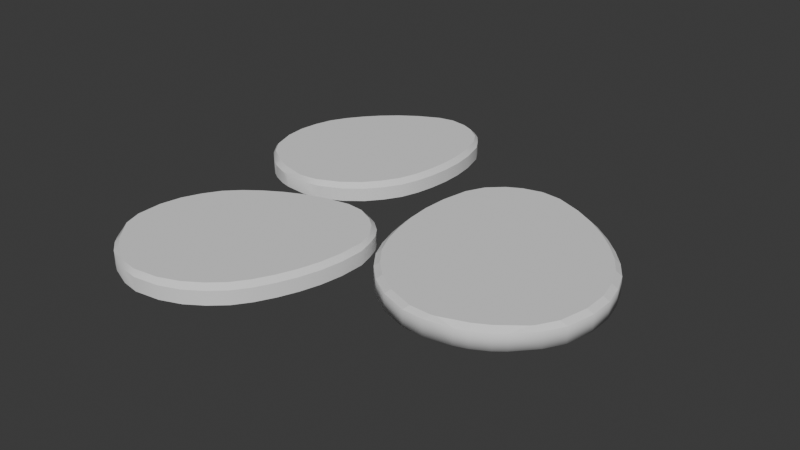 # Source: EggCobblestone.blend  (saved by Blender 4.3.34; exported with 4.5.12 LTS)
import bpy
from mathutils import Matrix  # noqa: F401  (used for matrix-valued properties, if any)

bpy.ops.wm.read_factory_settings(use_empty=True)
scene = bpy.context.scene
scene.name = 'Scene'

# ---- collections
col_collection = bpy.data.collections.new('Collection'); scene.collection.children.link(col_collection)

# ---- node groups
ng_smooth_by_angle = bpy.data.node_groups.new('Smooth by Angle', 'GeometryNodeTree')
_s = ng_smooth_by_angle.interface.new_socket(name='Mesh', in_out='OUTPUT', socket_type='NodeSocketGeometry')
_s = ng_smooth_by_angle.interface.new_socket(name='Mesh', in_out='INPUT', socket_type='NodeSocketGeometry')
_s = ng_smooth_by_angle.interface.new_socket(name='Angle', in_out='INPUT', socket_type='NodeSocketFloat')
_s.subtype = 'ANGLE'
_s.default_value = 0.5236
_s.min_value = 0.0
_s.max_value = 3.142
_s.description = 'Maximum face angle for smooth edges'
_s = ng_smooth_by_angle.interface.new_socket(name='Ignore Sharpness', in_out='INPUT', socket_type='NodeSocketBool')
_s.force_non_field = True
ng_smooth_by_angle.description = 'Set the sharpness of mesh edges based on the angle between the neighboring faces'
ng_smooth_by_angle.is_modifier = True
_N = ng_smooth_by_angle.nodes; _L = ng_smooth_by_angle.links
n0 = _N.new('GeometryNodeSetShadeSmooth'); n0.name = 'Set Shade Smooth'; n0.location = (120, -80)
n0.domain = 'EDGE'
n1 = _N.new('GeometryNodeSetShadeSmooth'); n1.name = 'Set Shade Smooth.001'; n1.location = (300, -80)
n2 = _N.new('NodeGroupOutput'); n2.name = 'Group Output'; n2.location = (480, -80)
n3 = _N.new('GeometryNodeInputMeshEdgeAngle'); n3.name = 'Edge Angle'; n3.location = (-440, -240)
n4 = _N.new('NodeGroupInput'); n4.name = 'Group Input'; n4.location = (-80, -80)
n5 = _N.new('GeometryNodeInputEdgeSmooth'); n5.name = 'Is Edge Smooth'; n5.location = (-260, -120)
n6 = _N.new('GeometryNodeInputShadeSmooth'); n6.name = 'Is Shade Smooth'; n6.location = (-440, -397)
n7 = _N.new('FunctionNodeCompare'); n7.name = 'Compare'; n7.location = (-260, -260)
n7.operation = 'LESS_EQUAL'
n7.inputs[6].default_value = (0.0, 0.0, 0.0, 0.0)
n7.inputs[7].default_value = (0.0, 0.0, 0.0, 0.0)
n8 = _N.new('FunctionNodeBooleanMath'); n8.name = 'Boolean Math.001'; n8.location = (-80, -260)
n9 = _N.new('NodeGroupInput'); n9.name = 'Group Input.001'; n9.location = (-440, -329)
n10 = _N.new('NodeGroupInput'); n10.name = 'Group Input.002'; n10.location = (-259, -189)
n11 = _N.new('FunctionNodeBooleanMath'); n11.name = 'Boolean Math'; n11.location = (-80, -149)
n11.operation = 'OR'
n12 = _N.new('FunctionNodeBooleanMath'); n12.name = 'Boolean Math.002'; n12.location = (-260, -380)
n12.operation = 'OR'
n13 = _N.new('NodeGroupInput'); n13.name = 'Group Input.003'; n13.location = (-440, -460)
_L.new(n3.outputs[0], n7.inputs[0])
_L.new(n1.outputs[0], n2.inputs[0])
_L.new(n9.outputs[1], n7.inputs[1])
_L.new(n7.outputs[0], n8.inputs[0])
_L.new(n4.outputs[0], n0.inputs[0])
_L.new(n0.outputs[0], n1.inputs[0])
_L.new(n8.outputs[0], n0.inputs[2])
_L.new(n10.outputs[2], n11.inputs[1])
_L.new(n5.outputs[0], n11.inputs[0])
_L.new(n11.outputs[0], n0.inputs[1])
_L.new(n13.outputs[2], n12.inputs[1])
_L.new(n6.outputs[0], n12.inputs[0])
_L.new(n12.outputs[0], n8.inputs[1])
n2.is_active_output = True

# ---- world
world_world = bpy.data.worlds.new('World'); scene.world = world_world
world_world.use_nodes = True; world_world.node_tree.nodes.clear()
_N = world_world.node_tree.nodes; _L = world_world.node_tree.links
n0 = _N.new('ShaderNodeOutputWorld'); n0.name = 'World Output'; n0.location = (300, 300)
n1 = _N.new('ShaderNodeBackground'); n1.name = 'Background'; n1.location = (10, 300)
n1.inputs[0].default_value = (0.05088, 0.05088, 0.05088, 1.0)
_L.new(n1.outputs[0], n0.inputs[0])
n0.is_active_output = True
world_world.color = (0.05088, 0.05088, 0.05088)
world_world.sun_shadow_jitter_overblur = 0.0

# ---- meshes
me_cube_001 = bpy.data.meshes.new('Cube.001')
me_cube_001.from_pydata([(-0.1297, 0.2416, 0.04746), (-0.1558, 0.2282, 0.04746), (-0.1775, 0.2129, 0.04746), (-0.1959, 0.1962, 0.04746), (-0.2118, 0.1784, 0.04746), (-0.2255, 0.1596, 0.04746), (-0.2362, 0.1395, 0.04746), (-0.2425, 0.1175, 0.04746), (-0.2455, 0.09409, 0.04746), (-0.2434, 0.06841, 0.04746), (-0.234, 0.03957, 0.04746), (-0.1086, -0.01509, 0.04746), (-0.08113, -0.002336, 0.04746), (-0.06085, 0.01357, 0.04746), (-0.04575, 0.03174, 0.04746), (-0.03388, 0.05132, 0.04746), (-0.02651, 0.07285, 0.04746), (-0.02207, 0.09567, 0.04746), (-0.01981, 0.1194, 0.04746), (-0.02008, 0.1443, 0.04746), (-0.02367, 0.1706, 0.04746), (-0.03163, 0.1988, 0.04746), (-0.2212, 0.02161, 0.04746), (-0.1305, -0.01792, 0.04746), (-0.04187, 0.2157, 0.04746), (-0.1104, 0.2455, 0.04746), (-0.09435, 0.247, 0.04746), (-0.07994, 0.2446, 0.04746), (-0.06323, 0.2374, 0.04746), (-0.05171, 0.2284, 0.04746), (-0.189, -0.004809, 0.04746), (-0.2001, 0.002397, 0.04746), (-0.1589, -0.01555, 0.04746), (-0.1718, -0.01231, 0.04746), (-0.2272, 0.0366, 0.06949), (-0.234, 0.03957, 0.06364), (-0.2369, 0.06556, 0.06949), (-0.2434, 0.06841, 0.06364), (-0.2392, 0.09133, 0.06949), (-0.2455, 0.09409, 0.06364), (-0.2363, 0.1148, 0.06949), (-0.2425, 0.1175, 0.06364), (-0.2301, 0.1369, 0.06949), (-0.2362, 0.1395, 0.06364), (-0.2193, 0.1569, 0.06949), (-0.2255, 0.1596, 0.06364), (-0.2056, 0.1757, 0.06949), (-0.2118, 0.1784, 0.06364), (-0.1896, 0.1935, 0.06949), (-0.1959, 0.1962, 0.06364), (-0.1711, 0.2101, 0.06949), (-0.1775, 0.2129, 0.06364), (-0.1492, 0.2253, 0.06949), (-0.1558, 0.2282, 0.06364), (-0.1229, 0.2386, 0.06949), (-0.1297, 0.2416, 0.06364), (-0.03844, 0.2018, 0.06949), (-0.03163, 0.1988, 0.06364), (-0.03025, 0.1735, 0.06949), (-0.02367, 0.1706, 0.06364), (-0.02647, 0.1471, 0.06949), (-0.02008, 0.1443, 0.06364), (-0.02606, 0.1222, 0.06949), (-0.01981, 0.1194, 0.06364), (-0.02823, 0.09835, 0.06949), (-0.02207, 0.09567, 0.06364), (-0.03263, 0.07552, 0.06949), (-0.02651, 0.07285, 0.06364), (-0.04001, 0.05399, 0.06949), (-0.03388, 0.05132, 0.06364), (-0.05195, 0.03444, 0.06949), (-0.04575, 0.03174, 0.06364), (-0.06718, 0.01633, 0.06949), (-0.06085, 0.01357, 0.06364), (-0.08766, 0.0005122, 0.06949), (-0.08113, -0.002336, 0.06364), (-0.1155, -0.01212, 0.06949), (-0.1086, -0.01509, 0.06364), (-0.1378, -0.01477, 0.06949), (-0.1305, -0.01792, 0.06364), (-0.2212, 0.02161, 0.06364), (-0.214, 0.01845, 0.06949), (-0.1032, 0.2424, 0.06949), (-0.1104, 0.2455, 0.06364), (-0.04187, 0.2157, 0.06364), (-0.04899, 0.2188, 0.06949), (-0.0816, 0.239, 0.06949), (-0.07994, 0.2446, 0.06364), (-0.1027, 0.2424, 0.06949), (-0.09435, 0.247, 0.06364), (-0.0494, 0.2192, 0.06949), (-0.05171, 0.2284, 0.06364), (-0.06624, 0.2323, 0.06949), (-0.06323, 0.2374, 0.06364), (-0.2129, 0.01766, 0.06949), (-0.2001, 0.002397, 0.06364), (-0.1862, 0.000363, 0.06949), (-0.189, -0.004809, 0.06364), (-0.1699, -0.006751, 0.06949), (-0.1718, -0.01231, 0.06364), (-0.1391, -0.01454, 0.06949), (-0.1589, -0.01555, 0.06364)], [], [(25, 83, 89, 26), (26, 27, 28, 29, 24, 25), (22, 23, 32, 33, 30, 31), (23, 79, 101, 32), (31, 95, 80, 22), (0, 55, 83, 25), (85, 82, 54, 56), (1, 53, 55, 0), (2, 51, 53, 1), (3, 49, 51, 2), (4, 47, 49, 3), (5, 45, 47, 4), (6, 43, 45, 5), (7, 41, 43, 6), (8, 39, 41, 7), (22, 80, 35, 10), (25, 24, 21, 0), (0, 21, 20, 1), (1, 20, 19, 2), (2, 19, 18, 3), (3, 18, 17, 4), (4, 17, 16, 5), (5, 16, 15, 6), (6, 15, 14, 7), (7, 14, 13, 8), (8, 13, 12, 9), (9, 12, 11, 10), (21, 57, 59, 20), (20, 59, 61, 19), (19, 61, 63, 18), (18, 63, 65, 17), (17, 65, 67, 16), (16, 67, 69, 15), (15, 69, 71, 14), (14, 71, 73, 13), (13, 73, 75, 12), (12, 75, 77, 11), (11, 77, 79, 23), (9, 37, 39, 8), (74, 36, 34, 76), (72, 38, 36, 74), (70, 40, 38, 72), (68, 42, 40, 70), (66, 44, 42, 68), (64, 46, 44, 66), (62, 48, 46, 64), (60, 50, 48, 62), (58, 52, 50, 60), (56, 54, 52, 58), (99, 33, 32, 101), (10, 35, 37, 9), (10, 11, 23, 22), (78, 81, 94, 96, 98, 100), (29, 91, 84, 24), (87, 27, 26, 89), (24, 84, 57, 21), (27, 87, 93, 28), (30, 97, 95, 31), (91, 29, 28, 93), (33, 99, 97, 30), (90, 92, 86, 88, 82, 85), (81, 34, 35, 80), (34, 36, 37, 35), (36, 38, 39, 37), (38, 40, 41, 39), (40, 42, 43, 41), (42, 44, 45, 43), (44, 46, 47, 45), (46, 48, 49, 47), (48, 50, 51, 49), (50, 52, 53, 51), (52, 54, 55, 53), (85, 56, 57, 84), (56, 58, 59, 57), (58, 60, 61, 59), (60, 62, 63, 61), (62, 64, 65, 63), (64, 66, 67, 65), (66, 68, 69, 67), (68, 70, 71, 69), (70, 72, 73, 71), (72, 74, 75, 73), (74, 76, 77, 75), (76, 78, 79, 77), (54, 82, 83, 55), (88, 86, 87, 89), (92, 90, 91, 93), (86, 92, 93, 87), (82, 88, 89, 83), (84, 91, 90, 85), (96, 94, 95, 97), (100, 98, 99, 101), (94, 81, 80, 95), (98, 96, 97, 99), (101, 79, 78, 100), (76, 34, 81, 78)])
me_cube_001.polygons.foreach_set('use_smooth', [True] * 96)
_uv = me_cube_001.uv_layers.new(name='UVMap')
_uv.uv.foreach_set('vector', [0.375, 0.2396, 0.5586, 0.2396, 0.5586, 0.2467, 0.375, 0.2467, 0.125, 0.5033, 0.1816, 0.5, 0.3184, 0.5, 0.375, 0.5033, 0.375, 0.5104, 0.125, 0.5104, 0.125, 0.7396, 0.375, 0.7396, 0.375, 0.748, 0.3229, 0.75, 0.1771, 0.75, 0.125, 0.748, 0.375, 0.7396, 0.5586, 0.7396, 0.5586, 0.748, 0.375, 0.748, 0.375, 0.001985, 0.5586, 0.001985, 0.5586, 0.01042, 0.375, 0.01042, 0.375, 0.2292, 0.5586, 0.2292, 0.5586, 0.2396, 0.375, 0.2396, 0.651, 0.5104, 0.849, 0.5104, 0.8576, 0.5208, 0.6424, 0.5208, 0.375, 0.2083, 0.5586, 0.2083, 0.5586, 0.2292, 0.375, 0.2292, 0.375, 0.1875, 0.5586, 0.1875, 0.5586, 0.2083, 0.375, 0.2083, 0.375, 0.1667, 0.5586, 0.1667, 0.5586, 0.1875, 0.375, 0.1875, 0.375, 0.1458, 0.5586, 0.1458, 0.5586, 0.1667, 0.375, 0.1667, 0.375, 0.125, 0.5586, 0.125, 0.5586, 0.1458, 0.375, 0.1458, 0.375, 0.1042, 0.5586, 0.1042, 0.5586, 0.125, 0.375, 0.125, 0.375, 0.08333, 0.5586, 0.08333, 0.5586, 0.1042, 0.375, 0.1042, 0.375, 0.0625, 0.5586, 0.0625, 0.5586, 0.08333, 0.375, 0.08333, 0.375, 0.01042, 0.5586, 0.01042, 0.5586, 0.02083, 0.375, 0.02083, 0.125, 0.5104, 0.375, 0.5104, 0.375, 0.5208, 0.125, 0.5208, 0.125, 0.5208, 0.375, 0.5208, 0.375, 0.5417, 0.125, 0.5417, 0.125, 0.5417, 0.375, 0.5417, 0.375, 0.5625, 0.125, 0.5625, 0.125, 0.5625, 0.375, 0.5625, 0.375, 0.5833, 0.125, 0.5833, 0.125, 0.5833, 0.375, 0.5833, 0.375, 0.6042, 0.125, 0.6042, 0.125, 0.6042, 0.375, 0.6042, 0.375, 0.625, 0.125, 0.625, 0.125, 0.625, 0.375, 0.625, 0.375, 0.6458, 0.125, 0.6458, 0.125, 0.6458, 0.375, 0.6458, 0.375, 0.6667, 0.125, 0.6667, 0.125, 0.6667, 0.375, 0.6667, 0.375, 0.6875, 0.125, 0.6875, 0.125, 0.6875, 0.375, 0.6875, 0.375, 0.7083, 0.125, 0.7083, 0.125, 0.7083, 0.375, 0.7083, 0.375, 0.7292, 0.125, 0.7292, 0.375, 0.5208, 0.5586, 0.5208, 0.5586, 0.5417, 0.375, 0.5417, 0.375, 0.5417, 0.5586, 0.5417, 0.5586, 0.5625, 0.375, 0.5625, 0.375, 0.5625, 0.5586, 0.5625, 0.5586, 0.5833, 0.375, 0.5833, 0.375, 0.5833, 0.5586, 0.5833, 0.5586, 0.6042, 0.375, 0.6042, 0.375, 0.6042, 0.5586, 0.6042, 0.5586, 0.625, 0.375, 0.625, 0.375, 0.625, 0.5586, 0.625, 0.5586, 0.6458, 0.375, 0.6458, 0.375, 0.6458, 0.5586, 0.6458, 0.5586, 0.6667, 0.375, 0.6667, 0.375, 0.6667, 0.5586, 0.6667, 0.5586, 0.6875, 0.375, 0.6875, 0.375, 0.6875, 0.5586, 0.6875, 0.5586, 0.7083, 0.375, 0.7083, 0.375, 0.7083, 0.5586, 0.7083, 0.5586, 0.7292, 0.375, 0.7292, 0.375, 0.7292, 0.5586, 0.7292, 0.5586, 0.7396, 0.375, 0.7396, 0.375, 0.04167, 0.5586, 0.04167, 0.5586, 0.0625, 0.375, 0.0625, 0.6351, 0.7083, 0.8649, 0.7083, 0.8614, 0.7292, 0.6386, 0.7292, 0.6336, 0.6875, 0.8664, 0.6875, 0.8649, 0.7083, 0.6351, 0.7083, 0.6329, 0.6667, 0.8671, 0.6667, 0.8664, 0.6875, 0.6336, 0.6875, 0.6326, 0.6458, 0.8674, 0.6458, 0.8671, 0.6667, 0.6329, 0.6667, 0.6327, 0.625, 0.8673, 0.625, 0.8674, 0.6458, 0.6326, 0.6458, 0.6331, 0.6042, 0.8669, 0.6042, 0.8673, 0.625, 0.6327, 0.625, 0.6339, 0.5833, 0.8661, 0.5833, 0.8669, 0.6042, 0.6331, 0.6042, 0.6351, 0.5625, 0.8649, 0.5625, 0.8661, 0.5833, 0.6339, 0.5833, 0.6375, 0.5417, 0.8625, 0.5417, 0.8649, 0.5625, 0.6351, 0.5625, 0.6424, 0.5208, 0.8576, 0.5208, 0.8625, 0.5417, 0.6375, 0.5417, 0.5586, 0.8021, 0.375, 0.8021, 0.375, 0.748, 0.5586, 0.748, 0.375, 0.02083, 0.5586, 0.02083, 0.5586, 0.04167, 0.375, 0.04167, 0.125, 0.7292, 0.375, 0.7292, 0.375, 0.7396, 0.125, 0.7396, 0.6449, 0.7396, 0.8551, 0.7396, 0.854, 0.7399, 0.7917, 0.7446, 0.7083, 0.7446, 0.646, 0.7399, 0.375, 0.5033, 0.5586, 0.5033, 0.5586, 0.5104, 0.375, 0.5104, 0.5586, 0.3066, 0.375, 0.3066, 0.375, 0.2467, 0.5586, 0.2467, 0.375, 0.5104, 0.5586, 0.5104, 0.5586, 0.5208, 0.375, 0.5208, 0.375, 0.3066, 0.5586, 0.3066, 0.5586, 0.4434, 0.375, 0.4434, 0.375, 0.0, 0.5586, 0.0, 0.5586, 0.001985, 0.375, 0.001985, 0.5586, 0.5033, 0.375, 0.5033, 0.375, 0.4434, 0.5586, 0.4434, 0.375, 0.8021, 0.5586, 0.8021, 0.5586, 0.9479, 0.375, 0.9479, 0.6517, 0.5102, 0.7077, 0.5054, 0.7923, 0.5054, 0.8483, 0.5102, 0.849, 0.5104, 0.651, 0.5104, 0.625, 0.01042, 0.625, 0.01782, 0.5586, 0.02083, 0.5586, 0.01042, 0.625, 0.02083, 0.625, 0.03842, 0.5586, 0.04167, 0.5586, 0.02083, 0.625, 0.04167, 0.625, 0.05985, 0.5586, 0.0625, 0.5586, 0.04167, 0.625, 0.0625, 0.625, 0.08167, 0.5586, 0.08333, 0.5586, 0.0625, 0.625, 0.08333, 0.625, 0.1034, 0.5586, 0.1042, 0.5586, 0.08333, 0.625, 0.1047, 0.625, 0.125, 0.5586, 0.125, 0.5586, 0.1042, 0.625, 0.1263, 0.625, 0.1458, 0.5586, 0.1458, 0.5586, 0.125, 0.625, 0.1477, 0.625, 0.1667, 0.5586, 0.1667, 0.5586, 0.1458, 0.625, 0.169, 0.625, 0.1875, 0.5586, 0.1875, 0.5586, 0.1667, 0.625, 0.1903, 0.625, 0.2083, 0.5586, 0.2083, 0.5586, 0.1875, 0.625, 0.2116, 0.625, 0.2292, 0.5586, 0.2292, 0.5586, 0.2083, 0.651, 0.5104, 0.6424, 0.5208, 0.5586, 0.5208, 0.5586, 0.5104, 0.6424, 0.5208, 0.6375, 0.5417, 0.5586, 0.5417, 0.5586, 0.5208, 0.6375, 0.5417, 0.6351, 0.5625, 0.5586, 0.5625, 0.5586, 0.5417, 0.6351, 0.5625, 0.6339, 0.5833, 0.5586, 0.5833, 0.5586, 0.5625, 0.6339, 0.5833, 0.6331, 0.6042, 0.5586, 0.6042, 0.5586, 0.5833, 0.6331, 0.6042, 0.6327, 0.625, 0.5586, 0.625, 0.5586, 0.6042, 0.6327, 0.625, 0.6326, 0.6458, 0.5586, 0.6458, 0.5586, 0.625, 0.6326, 0.6458, 0.6329, 0.6667, 0.5586, 0.6667, 0.5586, 0.6458, 0.6329, 0.6667, 0.6336, 0.6875, 0.5586, 0.6875, 0.5586, 0.6667, 0.6336, 0.6875, 0.6351, 0.7083, 0.5586, 0.7083, 0.5586, 0.6875, 0.6351, 0.7083, 0.6386, 0.7292, 0.5586, 0.7292, 0.5586, 0.7083, 0.6386, 0.7292, 0.6449, 0.7396, 0.5586, 0.7396, 0.5586, 0.7292, 0.625, 0.2324, 0.625, 0.2396, 0.5586, 0.2396, 0.5586, 0.2292, 0.625, 0.2467, 0.625, 0.3036, 0.5586, 0.3066, 0.5586, 0.2467, 0.625, 0.4464, 0.625, 0.5033, 0.5586, 0.5033, 0.5586, 0.4434, 0.625, 0.3121, 0.625, 0.4379, 0.5586, 0.4434, 0.5586, 0.3066, 0.625, 0.2426, 0.625, 0.2428, 0.5586, 0.2467, 0.5586, 0.2396, 0.5586, 0.5104, 0.5586, 0.5033, 0.6517, 0.5102, 0.651, 0.5104, 0.625, 7.2e-05, 0.625, 0.001985, 0.5586, 0.001985, 0.5586, 0.0, 0.625, 0.748, 0.625, 0.8002, 0.5586, 0.8021, 0.5586, 0.748, 0.625, 0.00782, 0.625, 0.008209, 0.5586, 0.01042, 0.5586, 0.001985, 0.625, 0.8059, 0.625, 0.9441, 0.5586, 0.9479, 0.5586, 0.8021, 0.5586, 0.748, 0.5586, 0.7396, 0.6449, 0.7396, 0.646, 0.7399, 0.6386, 0.7292, 0.8614, 0.7292, 0.8551, 0.7396, 0.6449, 0.7396])
me_cube_001.update()
me_cube_002 = bpy.data.meshes.new('Cube.002')
me_cube_002.from_pydata([(0.03867, 0.06887, 0.04569), (0.03249, 0.03541, 0.04569), (0.03116, 0.004625, 0.04569), (0.03352, -0.02413, 0.04569), (0.03867, -0.05134, 0.04569), (0.04624, -0.07723, 0.04569), (0.05706, -0.1013, 0.04569), (0.07286, -0.1227, 0.04569), (0.09225, -0.142, 0.04569), (0.1174, -0.1582, 0.04569), (0.1505, -0.17, 0.04569), (0.2895, -0.09348, 0.04569), (0.2973, -0.05915, 0.04569), (0.297, -0.02925, 0.04569), (0.291, -0.002509, 0.04569), (0.2814, 0.02226, 0.04569), (0.2668, 0.04428, 0.04569), (0.249, 0.06451, 0.04569), (0.2287, 0.08341, 0.04569), (0.2057, 0.1008, 0.04569), (0.179, 0.1161, 0.04569), (0.1474, 0.1287, 0.04569), (0.1761, -0.171, 0.04569), (0.2766, -0.1156, 0.04569), (0.1246, 0.1313, 0.04569), (0.0487, 0.08942, 0.04569), (0.05871, 0.1052, 0.04569), (0.07106, 0.1168, 0.04569), (0.08958, 0.127, 0.04569), (0.106, 0.1312, 0.04569), (0.2232, -0.1601, 0.04569), (0.2087, -0.1652, 0.04569), (0.2543, -0.14, 0.04569), (0.2423, -0.1496, 0.04569), (0.157, -0.1665, 0.07125), (0.1505, -0.17, 0.0654), (0.1236, -0.1548, 0.07125), (0.1174, -0.1582, 0.0654), (0.0983, -0.1387, 0.07125), (0.09225, -0.142, 0.0654), (0.07878, -0.1194, 0.07125), (0.07286, -0.1227, 0.0654), (0.06291, -0.0981, 0.07125), (0.05706, -0.1013, 0.0654), (0.05208, -0.07401, 0.07125), (0.04624, -0.07723, 0.0654), (0.04455, -0.0481, 0.07125), (0.03867, -0.05134, 0.0654), (0.03948, -0.02084, 0.07125), (0.03352, -0.02413, 0.0654), (0.03726, 0.007988, 0.07125), (0.03116, 0.004625, 0.0654), (0.03878, 0.03888, 0.07125), (0.03249, 0.03541, 0.0654), (0.04518, 0.07246, 0.07125), (0.03867, 0.06887, 0.0654), (0.1409, 0.1252, 0.07125), (0.1474, 0.1287, 0.0654), (0.1727, 0.1126, 0.07125), (0.179, 0.1161, 0.0654), (0.1996, 0.0974, 0.07125), (0.2057, 0.1008, 0.0654), (0.2228, 0.08012, 0.07125), (0.2287, 0.08341, 0.0654), (0.2431, 0.06127, 0.07125), (0.249, 0.06451, 0.0654), (0.261, 0.04106, 0.07125), (0.2668, 0.04428, 0.0654), (0.2755, 0.01903, 0.07125), (0.2814, 0.02226, 0.0654), (0.2851, -0.00577, 0.07125), (0.291, -0.002509, 0.0654), (0.291, -0.03258, 0.07125), (0.297, -0.02925, 0.0654), (0.291, -0.06259, 0.07125), (0.2973, -0.05915, 0.0654), (0.283, -0.09706, 0.07125), (0.2895, -0.09348, 0.0654), (0.2697, -0.1194, 0.07125), (0.2766, -0.1156, 0.0654), (0.1761, -0.171, 0.0654), (0.183, -0.1672, 0.07125), (0.05551, 0.09317, 0.07125), (0.0487, 0.08942, 0.0654), (0.1246, 0.1313, 0.0654), (0.1178, 0.1275, 0.07125), (0.07453, 0.112, 0.07125), (0.07106, 0.1168, 0.0654), (0.05726, 0.09578, 0.07125), (0.05871, 0.1052, 0.0654), (0.1147, 0.1274, 0.07125), (0.106, 0.1312, 0.0654), (0.09176, 0.1215, 0.07125), (0.08958, 0.127, 0.0654), (0.1888, -0.166, 0.07125), (0.2087, -0.1652, 0.0654), (0.2208, -0.1547, 0.07125), (0.2232, -0.1601, 0.0654), (0.239, -0.1447, 0.07125), (0.2423, -0.1496, 0.0654), (0.2657, -0.1237, 0.07125), (0.2543, -0.14, 0.0654)], [], [(25, 83, 89, 26), (26, 27, 28, 29, 24, 25), (22, 23, 32, 33, 30, 31), (23, 79, 101, 32), (31, 95, 80, 22), (0, 55, 83, 25), (85, 82, 54, 56), (1, 53, 55, 0), (2, 51, 53, 1), (3, 49, 51, 2), (4, 47, 49, 3), (5, 45, 47, 4), (6, 43, 45, 5), (7, 41, 43, 6), (8, 39, 41, 7), (22, 80, 35, 10), (25, 24, 21, 0), (0, 21, 20, 1), (1, 20, 19, 2), (2, 19, 18, 3), (3, 18, 17, 4), (4, 17, 16, 5), (5, 16, 15, 6), (6, 15, 14, 7), (7, 14, 13, 8), (8, 13, 12, 9), (9, 12, 11, 10), (21, 57, 59, 20), (20, 59, 61, 19), (19, 61, 63, 18), (18, 63, 65, 17), (17, 65, 67, 16), (16, 67, 69, 15), (15, 69, 71, 14), (14, 71, 73, 13), (13, 73, 75, 12), (12, 75, 77, 11), (11, 77, 79, 23), (9, 37, 39, 8), (74, 36, 34, 76), (72, 38, 36, 74), (70, 40, 38, 72), (68, 42, 40, 70), (66, 44, 42, 68), (64, 46, 44, 66), (62, 48, 46, 64), (60, 50, 48, 62), (58, 52, 50, 60), (56, 54, 52, 58), (99, 33, 32, 101), (10, 35, 37, 9), (10, 11, 23, 22), (78, 81, 94, 96, 98, 100), (29, 91, 84, 24), (87, 27, 26, 89), (24, 84, 57, 21), (27, 87, 93, 28), (30, 97, 95, 31), (91, 29, 28, 93), (33, 99, 97, 30), (90, 92, 86, 88, 82, 85), (81, 34, 35, 80), (34, 36, 37, 35), (36, 38, 39, 37), (38, 40, 41, 39), (40, 42, 43, 41), (42, 44, 45, 43), (44, 46, 47, 45), (46, 48, 49, 47), (48, 50, 51, 49), (50, 52, 53, 51), (52, 54, 55, 53), (85, 56, 57, 84), (56, 58, 59, 57), (58, 60, 61, 59), (60, 62, 63, 61), (62, 64, 65, 63), (64, 66, 67, 65), (66, 68, 69, 67), (68, 70, 71, 69), (70, 72, 73, 71), (72, 74, 75, 73), (74, 76, 77, 75), (76, 78, 79, 77), (54, 82, 83, 55), (88, 86, 87, 89), (92, 90, 91, 93), (86, 92, 93, 87), (82, 88, 89, 83), (84, 91, 90, 85), (96, 94, 95, 97), (100, 98, 99, 101), (94, 81, 80, 95), (98, 96, 97, 99), (101, 79, 78, 100), (76, 34, 81, 78)])
me_cube_002.polygons.foreach_set('use_smooth', [1, 0, 0, 1, 1, 1, 0, 1, 1, 1, 1, 1, 1, 1, 1, 1, 0, 0, 0, 0, 0, 0, 0, 0, 0, 0, 0, 1, 1, 1, 1, 1, 1, 1, 1, 1, 1, 1, 1, 0, 0, 0, 0, 0, 0, 0, 0, 0, 0, 1, 1, 0, 0, 1, 1, 1, 1, 1, 1, 1, 0, 0, 0, 0, 0, 0, 0, 0, 0, 0, 0, 0, 0, 0, 0, 0, 0, 0, 0, 0, 0, 0, 0, 0, 0, 0, 0, 0, 0, 0, 0, 0, 0, 0, 0, 0])
_uv = me_cube_002.uv_layers.new(name='UVMap')
_uv.uv.foreach_set('vector', [0.375, 0.2396, 0.5678, 0.2396, 0.5678, 0.2467, 0.375, 0.2467, 0.125, 0.5033, 0.1816, 0.5, 0.3184, 0.5, 0.375, 0.5033, 0.375, 0.5104, 0.125, 0.5104, 0.125, 0.7396, 0.375, 0.7396, 0.375, 0.748, 0.3229, 0.75, 0.1771, 0.75, 0.125, 0.748, 0.375, 0.7396, 0.5678, 0.7396, 0.5678, 0.748, 0.375, 0.748, 0.375, 0.001985, 0.5678, 0.001985, 0.5678, 0.01042, 0.375, 0.01042, 0.375, 0.2292, 0.5678, 0.2292, 0.5678, 0.2396, 0.375, 0.2396, 0.6474, 0.5104, 0.8526, 0.5104, 0.86, 0.5208, 0.64, 0.5208, 0.375, 0.2083, 0.5678, 0.2083, 0.5678, 0.2292, 0.375, 0.2292, 0.375, 0.1875, 0.5678, 0.1875, 0.5678, 0.2083, 0.375, 0.2083, 0.375, 0.1667, 0.5678, 0.1667, 0.5678, 0.1875, 0.375, 0.1875, 0.375, 0.1458, 0.5678, 0.1458, 0.5678, 0.1667, 0.375, 0.1667, 0.375, 0.125, 0.5678, 0.125, 0.5678, 0.1458, 0.375, 0.1458, 0.375, 0.1042, 0.5678, 0.1042, 0.5678, 0.125, 0.375, 0.125, 0.375, 0.08333, 0.5678, 0.08333, 0.5678, 0.1042, 0.375, 0.1042, 0.375, 0.0625, 0.5678, 0.0625, 0.5678, 0.08333, 0.375, 0.08333, 0.375, 0.01042, 0.5678, 0.01042, 0.5678, 0.02083, 0.375, 0.02083, 0.125, 0.5104, 0.375, 0.5104, 0.375, 0.5208, 0.125, 0.5208, 0.125, 0.5208, 0.375, 0.5208, 0.375, 0.5417, 0.125, 0.5417, 0.125, 0.5417, 0.375, 0.5417, 0.375, 0.5625, 0.125, 0.5625, 0.125, 0.5625, 0.375, 0.5625, 0.375, 0.5833, 0.125, 0.5833, 0.125, 0.5833, 0.375, 0.5833, 0.375, 0.6042, 0.125, 0.6042, 0.125, 0.6042, 0.375, 0.6042, 0.375, 0.625, 0.125, 0.625, 0.125, 0.625, 0.375, 0.625, 0.375, 0.6458, 0.125, 0.6458, 0.125, 0.6458, 0.375, 0.6458, 0.375, 0.6667, 0.125, 0.6667, 0.125, 0.6667, 0.375, 0.6667, 0.375, 0.6875, 0.125, 0.6875, 0.125, 0.6875, 0.375, 0.6875, 0.375, 0.7083, 0.125, 0.7083, 0.125, 0.7083, 0.375, 0.7083, 0.375, 0.7292, 0.125, 0.7292, 0.375, 0.5208, 0.5678, 0.5208, 0.5678, 0.5417, 0.375, 0.5417, 0.375, 0.5417, 0.5678, 0.5417, 0.5678, 0.5625, 0.375, 0.5625, 0.375, 0.5625, 0.5678, 0.5625, 0.5678, 0.5833, 0.375, 0.5833, 0.375, 0.5833, 0.5678, 0.5833, 0.5678, 0.6042, 0.375, 0.6042, 0.375, 0.6042, 0.5678, 0.6042, 0.5678, 0.625, 0.375, 0.625, 0.375, 0.625, 0.5678, 0.625, 0.5678, 0.6458, 0.375, 0.6458, 0.375, 0.6458, 0.5678, 0.6458, 0.5678, 0.6667, 0.375, 0.6667, 0.375, 0.6667, 0.5678, 0.6667, 0.5678, 0.6875, 0.375, 0.6875, 0.375, 0.6875, 0.5678, 0.6875, 0.5678, 0.7083, 0.375, 0.7083, 0.375, 0.7083, 0.5678, 0.7083, 0.5678, 0.7292, 0.375, 0.7292, 0.375, 0.7292, 0.5678, 0.7292, 0.5678, 0.7396, 0.375, 0.7396, 0.375, 0.04167, 0.5678, 0.04167, 0.5678, 0.0625, 0.375, 0.0625, 0.6337, 0.7083, 0.8663, 0.7083, 0.8633, 0.7292, 0.6367, 0.7292, 0.6324, 0.6875, 0.8676, 0.6875, 0.8663, 0.7083, 0.6337, 0.7083, 0.6318, 0.6667, 0.8682, 0.6667, 0.8676, 0.6875, 0.6324, 0.6875, 0.6315, 0.6458, 0.8685, 0.6458, 0.8682, 0.6667, 0.6318, 0.6667, 0.6316, 0.625, 0.8684, 0.625, 0.8685, 0.6458, 0.6315, 0.6458, 0.632, 0.6042, 0.868, 0.6042, 0.8684, 0.625, 0.6316, 0.625, 0.6326, 0.5833, 0.8674, 0.5833, 0.868, 0.6042, 0.632, 0.6042, 0.6337, 0.5625, 0.8663, 0.5625, 0.8674, 0.5833, 0.6326, 0.5833, 0.6357, 0.5417, 0.8643, 0.5417, 0.8663, 0.5625, 0.6337, 0.5625, 0.64, 0.5208, 0.86, 0.5208, 0.8643, 0.5417, 0.6357, 0.5417, 0.5678, 0.8021, 0.375, 0.8021, 0.375, 0.748, 0.5678, 0.748, 0.375, 0.02083, 0.5678, 0.02083, 0.5678, 0.04167, 0.375, 0.04167, 0.125, 0.7292, 0.375, 0.7292, 0.375, 0.7396, 0.125, 0.7396, 0.6422, 0.7396, 0.8578, 0.7396, 0.8566, 0.741, 0.7954, 0.7454, 0.7046, 0.7454, 0.6434, 0.741, 0.375, 0.5033, 0.5678, 0.5033, 0.5678, 0.5104, 0.375, 0.5104, 0.5678, 0.3066, 0.375, 0.3066, 0.375, 0.2467, 0.5678, 0.2467, 0.375, 0.5104, 0.5678, 0.5104, 0.5678, 0.5208, 0.375, 0.5208, 0.375, 0.3066, 0.5678, 0.3066, 0.5678, 0.4434, 0.375, 0.4434, 0.375, 0.0, 0.5678, 0.0, 0.5678, 0.001985, 0.375, 0.001985, 0.5678, 0.5033, 0.375, 0.5033, 0.375, 0.4434, 0.5678, 0.4434, 0.375, 0.8021, 0.5678, 0.8021, 0.5678, 0.9479, 0.375, 0.9479, 0.6484, 0.5093, 0.7046, 0.5046, 0.7954, 0.5046, 0.8516, 0.5093, 0.8526, 0.5104, 0.6474, 0.5104, 0.625, 0.01042, 0.625, 0.01824, 0.5678, 0.02083, 0.5678, 0.01042, 0.625, 0.02083, 0.625, 0.03887, 0.5678, 0.04167, 0.5678, 0.02083, 0.625, 0.04167, 0.625, 0.06022, 0.5678, 0.0625, 0.5678, 0.04167, 0.625, 0.0625, 0.625, 0.0819, 0.5678, 0.08333, 0.5678, 0.0625, 0.625, 0.08333, 0.625, 0.1035, 0.5678, 0.1042, 0.5678, 0.08333, 0.625, 0.1046, 0.625, 0.125, 0.5678, 0.125, 0.5678, 0.1042, 0.625, 0.1261, 0.625, 0.1458, 0.5678, 0.1458, 0.5678, 0.125, 0.625, 0.1474, 0.625, 0.1667, 0.5678, 0.1667, 0.5678, 0.1458, 0.625, 0.1687, 0.625, 0.1875, 0.5678, 0.1875, 0.5678, 0.1667, 0.625, 0.19, 0.625, 0.2083, 0.5678, 0.2083, 0.5678, 0.1875, 0.625, 0.2111, 0.625, 0.2292, 0.5678, 0.2292, 0.5678, 0.2083, 0.6474, 0.5104, 0.64, 0.5208, 0.5678, 0.5208, 0.5678, 0.5104, 0.64, 0.5208, 0.6357, 0.5417, 0.5678, 0.5417, 0.5678, 0.5208, 0.6357, 0.5417, 0.6337, 0.5625, 0.5678, 0.5625, 0.5678, 0.5417, 0.6337, 0.5625, 0.6326, 0.5833, 0.5678, 0.5833, 0.5678, 0.5625, 0.6326, 0.5833, 0.632, 0.6042, 0.5678, 0.6042, 0.5678, 0.5833, 0.632, 0.6042, 0.6316, 0.625, 0.5678, 0.625, 0.5678, 0.6042, 0.6316, 0.625, 0.6315, 0.6458, 0.5678, 0.6458, 0.5678, 0.625, 0.6315, 0.6458, 0.6318, 0.6667, 0.5678, 0.6667, 0.5678, 0.6458, 0.6318, 0.6667, 0.6324, 0.6875, 0.5678, 0.6875, 0.5678, 0.6667, 0.6324, 0.6875, 0.6337, 0.7083, 0.5678, 0.7083, 0.5678, 0.6875, 0.6337, 0.7083, 0.6367, 0.7292, 0.5678, 0.7292, 0.5678, 0.7083, 0.6367, 0.7292, 0.6422, 0.7396, 0.5678, 0.7396, 0.5678, 0.7292, 0.625, 0.2319, 0.625, 0.2396, 0.5678, 0.2396, 0.5678, 0.2292, 0.625, 0.2467, 0.625, 0.304, 0.5678, 0.3066, 0.5678, 0.2467, 0.625, 0.446, 0.625, 0.5033, 0.5678, 0.5033, 0.5678, 0.4434, 0.625, 0.3113, 0.625, 0.4387, 0.5678, 0.4434, 0.5678, 0.3066, 0.625, 0.2422, 0.625, 0.2434, 0.5678, 0.2467, 0.5678, 0.2396, 0.5678, 0.5104, 0.5678, 0.5033, 0.6484, 0.5093, 0.6474, 0.5104, 0.625, 6.205e-05, 0.625, 0.001985, 0.5678, 0.001985, 0.5678, 0.0, 0.625, 0.748, 0.625, 0.8005, 0.5678, 0.8021, 0.5678, 0.748, 0.625, 0.007014, 0.625, 0.008514, 0.5678, 0.01042, 0.5678, 0.001985, 0.625, 0.8054, 0.625, 0.9446, 0.5678, 0.9479, 0.5678, 0.8021, 0.5678, 0.748, 0.5678, 0.7396, 0.6422, 0.7396, 0.6434, 0.741, 0.6367, 0.7292, 0.8633, 0.7292, 0.8578, 0.7396, 0.6422, 0.7396])
me_cube_002.update()
me_cube_003 = bpy.data.meshes.new('Cube.003')
me_cube_003.from_pydata([(-0.04388, -0.03311, 0.04703), (-0.07386, -0.03848, 0.04703), (-0.1001, -0.04707, 0.04703), (-0.1234, -0.05811, 0.04703), (-0.1446, -0.07101, 0.04703), (-0.1639, -0.08551, 0.04703), (-0.1807, -0.1022, 0.04703), (-0.1936, -0.1221, 0.04703), (-0.2037, -0.1445, 0.04703), (-0.2093, -0.1706, 0.04703), (-0.2088, -0.2021, 0.04703), (-0.1008, -0.2944, 0.04703), (-0.06961, -0.2901, 0.04703), (-0.04465, -0.2805, 0.04703), (-0.02414, -0.267, 0.04703), (-0.006419, -0.2511, 0.04703), (0.00743, -0.232, 0.04703), (0.01876, -0.2107, 0.04703), (0.02821, -0.1877, 0.04703), (0.03548, -0.163, 0.04703), (0.0399, -0.1357, 0.04703), (0.04054, -0.1053, 0.04703), (-0.2015, -0.2239, 0.04703), (-0.1234, -0.2906, 0.04703), (0.03547, -0.08546, 0.04703), (-0.0235, -0.03504, 0.04703), (-0.007161, -0.03846, 0.04703), (0.006447, -0.04515, 0.04703), (0.02083, -0.05745, 0.04703), (0.02956, -0.06985, 0.04703), (-0.1775, -0.2599, 0.04703), (-0.1864, -0.2493, 0.04703), (-0.1509, -0.2796, 0.04703), (-0.1627, -0.2725, 0.04703), (-0.2031, -0.207, 0.06991), (-0.2088, -0.2021, 0.06406), (-0.2039, -0.1753, 0.06991), (-0.2093, -0.1706, 0.06406), (-0.1984, -0.149, 0.06991), (-0.2037, -0.1445, 0.06406), (-0.1884, -0.1265, 0.06991), (-0.1936, -0.1221, 0.06406), (-0.1756, -0.1065, 0.06991), (-0.1807, -0.1022, 0.06406), (-0.1588, -0.08984, 0.06991), (-0.1639, -0.08551, 0.06406), (-0.1395, -0.07537, 0.06991), (-0.1446, -0.07101, 0.06406), (-0.1182, -0.06254, 0.06991), (-0.1234, -0.05811, 0.06406), (-0.09477, -0.0516, 0.06991), (-0.1001, -0.04707, 0.06406), (-0.06841, -0.04315, 0.06991), (-0.07386, -0.03848, 0.06406), (-0.03824, -0.03794, 0.06991), (-0.04388, -0.03311, 0.06406), (0.03489, -0.1005, 0.06991), (0.04054, -0.1053, 0.06406), (0.03444, -0.1311, 0.06991), (0.0399, -0.1357, 0.06406), (0.03019, -0.1584, 0.06991), (0.03548, -0.163, 0.06406), (0.02303, -0.1833, 0.06991), (0.02821, -0.1877, 0.06406), (0.01365, -0.2063, 0.06991), (0.01876, -0.2107, 0.06406), (0.002362, -0.2277, 0.06991), (0.00743, -0.232, 0.06406), (-0.0115, -0.2468, 0.06991), (-0.006419, -0.2511, 0.06406), (-0.02928, -0.2626, 0.06991), (-0.02414, -0.267, 0.06406), (-0.04989, -0.276, 0.06991), (-0.04465, -0.2805, 0.06406), (-0.07503, -0.2855, 0.06991), (-0.06961, -0.2901, 0.06406), (-0.1065, -0.2896, 0.06991), (-0.1008, -0.2944, 0.06406), (-0.1294, -0.2855, 0.06991), (-0.1234, -0.2906, 0.06406), (-0.2015, -0.2239, 0.06406), (-0.1955, -0.229, 0.06991), (-0.0176, -0.04008, 0.06991), (-0.0235, -0.03504, 0.06406), (0.03547, -0.08546, 0.06406), (0.02957, -0.08042, 0.06991), (0.003204, -0.05007, 0.06991), (0.006447, -0.04515, 0.06406), (-0.01646, -0.04041, 0.06991), (-0.007161, -0.03846, 0.06406), (0.02908, -0.07934, 0.06991), (0.02956, -0.06985, 0.06406), (0.01647, -0.06142, 0.06991), (0.02083, -0.05745, 0.06406), (-0.1941, -0.231, 0.06991), (-0.1864, -0.2493, 0.06406), (-0.1733, -0.2557, 0.06991), (-0.1775, -0.2599, 0.06406), (-0.1593, -0.2678, 0.06991), (-0.1627, -0.2725, 0.06406), (-0.1316, -0.2845, 0.06991), (-0.1509, -0.2796, 0.06406)], [], [(25, 83, 89, 26), (26, 27, 28, 29, 24, 25), (22, 23, 32, 33, 30, 31), (23, 79, 101, 32), (31, 95, 80, 22), (0, 55, 83, 25), (85, 82, 54, 56), (1, 53, 55, 0), (2, 51, 53, 1), (3, 49, 51, 2), (4, 47, 49, 3), (5, 45, 47, 4), (6, 43, 45, 5), (7, 41, 43, 6), (8, 39, 41, 7), (22, 80, 35, 10), (25, 24, 21, 0), (0, 21, 20, 1), (1, 20, 19, 2), (2, 19, 18, 3), (3, 18, 17, 4), (4, 17, 16, 5), (5, 16, 15, 6), (6, 15, 14, 7), (7, 14, 13, 8), (8, 13, 12, 9), (9, 12, 11, 10), (21, 57, 59, 20), (20, 59, 61, 19), (19, 61, 63, 18), (18, 63, 65, 17), (17, 65, 67, 16), (16, 67, 69, 15), (15, 69, 71, 14), (14, 71, 73, 13), (13, 73, 75, 12), (12, 75, 77, 11), (11, 77, 79, 23), (9, 37, 39, 8), (74, 36, 34, 76), (72, 38, 36, 74), (70, 40, 38, 72), (68, 42, 40, 70), (66, 44, 42, 68), (64, 46, 44, 66), (62, 48, 46, 64), (60, 50, 48, 62), (58, 52, 50, 60), (56, 54, 52, 58), (99, 33, 32, 101), (10, 35, 37, 9), (10, 11, 23, 22), (78, 81, 94, 96, 98, 100), (29, 91, 84, 24), (87, 27, 26, 89), (24, 84, 57, 21), (27, 87, 93, 28), (30, 97, 95, 31), (91, 29, 28, 93), (33, 99, 97, 30), (90, 92, 86, 88, 82, 85), (81, 34, 35, 80), (34, 36, 37, 35), (36, 38, 39, 37), (38, 40, 41, 39), (40, 42, 43, 41), (42, 44, 45, 43), (44, 46, 47, 45), (46, 48, 49, 47), (48, 50, 51, 49), (50, 52, 53, 51), (52, 54, 55, 53), (85, 56, 57, 84), (56, 58, 59, 57), (58, 60, 61, 59), (60, 62, 63, 61), (62, 64, 65, 63), (64, 66, 67, 65), (66, 68, 69, 67), (68, 70, 71, 69), (70, 72, 73, 71), (72, 74, 75, 73), (74, 76, 77, 75), (76, 78, 79, 77), (54, 82, 83, 55), (88, 86, 87, 89), (92, 90, 91, 93), (86, 92, 93, 87), (82, 88, 89, 83), (84, 91, 90, 85), (96, 94, 95, 97), (100, 98, 99, 101), (94, 81, 80, 95), (98, 96, 97, 99), (101, 79, 78, 100), (76, 34, 81, 78)])
me_cube_003.polygons.foreach_set('use_smooth', [True] * 96)
_uv = me_cube_003.uv_layers.new(name='UVMap')
_uv.uv.foreach_set('vector', [0.375, 0.2396, 0.5611, 0.2396, 0.5611, 0.2467, 0.375, 0.2467, 0.125, 0.5033, 0.1816, 0.5, 0.3184, 0.5, 0.375, 0.5033, 0.375, 0.5104, 0.125, 0.5104, 0.125, 0.7396, 0.375, 0.7396, 0.375, 0.748, 0.3229, 0.75, 0.1771, 0.75, 0.125, 0.748, 0.375, 0.7396, 0.5611, 0.7396, 0.5611, 0.748, 0.375, 0.748, 0.375, 0.001985, 0.5611, 0.001985, 0.5611, 0.01042, 0.375, 0.01042, 0.375, 0.2292, 0.5611, 0.2292, 0.5611, 0.2396, 0.375, 0.2396, 0.65, 0.5104, 0.85, 0.5104, 0.8583, 0.5208, 0.6417, 0.5208, 0.375, 0.2083, 0.5611, 0.2083, 0.5611, 0.2292, 0.375, 0.2292, 0.375, 0.1875, 0.5611, 0.1875, 0.5611, 0.2083, 0.375, 0.2083, 0.375, 0.1667, 0.5611, 0.1667, 0.5611, 0.1875, 0.375, 0.1875, 0.375, 0.1458, 0.5611, 0.1458, 0.5611, 0.1667, 0.375, 0.1667, 0.375, 0.125, 0.5611, 0.125, 0.5611, 0.1458, 0.375, 0.1458, 0.375, 0.1042, 0.5611, 0.1042, 0.5611, 0.125, 0.375, 0.125, 0.375, 0.08333, 0.5611, 0.08333, 0.5611, 0.1042, 0.375, 0.1042, 0.375, 0.0625, 0.5611, 0.0625, 0.5611, 0.08333, 0.375, 0.08333, 0.375, 0.01042, 0.5611, 0.01042, 0.5611, 0.02083, 0.375, 0.02083, 0.125, 0.5104, 0.375, 0.5104, 0.375, 0.5208, 0.125, 0.5208, 0.125, 0.5208, 0.375, 0.5208, 0.375, 0.5417, 0.125, 0.5417, 0.125, 0.5417, 0.375, 0.5417, 0.375, 0.5625, 0.125, 0.5625, 0.125, 0.5625, 0.375, 0.5625, 0.375, 0.5833, 0.125, 0.5833, 0.125, 0.5833, 0.375, 0.5833, 0.375, 0.6042, 0.125, 0.6042, 0.125, 0.6042, 0.375, 0.6042, 0.375, 0.625, 0.125, 0.625, 0.125, 0.625, 0.375, 0.625, 0.375, 0.6458, 0.125, 0.6458, 0.125, 0.6458, 0.375, 0.6458, 0.375, 0.6667, 0.125, 0.6667, 0.125, 0.6667, 0.375, 0.6667, 0.375, 0.6875, 0.125, 0.6875, 0.125, 0.6875, 0.375, 0.6875, 0.375, 0.7083, 0.125, 0.7083, 0.125, 0.7083, 0.375, 0.7083, 0.375, 0.7292, 0.125, 0.7292, 0.375, 0.5208, 0.5611, 0.5208, 0.5611, 0.5417, 0.375, 0.5417, 0.375, 0.5417, 0.5611, 0.5417, 0.5611, 0.5625, 0.375, 0.5625, 0.375, 0.5625, 0.5611, 0.5625, 0.5611, 0.5833, 0.375, 0.5833, 0.375, 0.5833, 0.5611, 0.5833, 0.5611, 0.6042, 0.375, 0.6042, 0.375, 0.6042, 0.5611, 0.6042, 0.5611, 0.625, 0.375, 0.625, 0.375, 0.625, 0.5611, 0.625, 0.5611, 0.6458, 0.375, 0.6458, 0.375, 0.6458, 0.5611, 0.6458, 0.5611, 0.6667, 0.375, 0.6667, 0.375, 0.6667, 0.5611, 0.6667, 0.5611, 0.6875, 0.375, 0.6875, 0.375, 0.6875, 0.5611, 0.6875, 0.5611, 0.7083, 0.375, 0.7083, 0.375, 0.7083, 0.5611, 0.7083, 0.5611, 0.7292, 0.375, 0.7292, 0.375, 0.7292, 0.5611, 0.7292, 0.5611, 0.7396, 0.375, 0.7396, 0.375, 0.04167, 0.5611, 0.04167, 0.5611, 0.0625, 0.375, 0.0625, 0.6347, 0.7083, 0.8653, 0.7083, 0.8619, 0.7292, 0.6381, 0.7292, 0.6332, 0.6875, 0.8668, 0.6875, 0.8653, 0.7083, 0.6347, 0.7083, 0.6326, 0.6667, 0.8674, 0.6667, 0.8668, 0.6875, 0.6332, 0.6875, 0.6323, 0.6458, 0.8677, 0.6458, 0.8674, 0.6667, 0.6326, 0.6667, 0.6324, 0.625, 0.8676, 0.625, 0.8677, 0.6458, 0.6323, 0.6458, 0.6328, 0.6042, 0.8672, 0.6042, 0.8676, 0.625, 0.6324, 0.625, 0.6335, 0.5833, 0.8665, 0.5833, 0.8672, 0.6042, 0.6328, 0.6042, 0.6348, 0.5625, 0.8652, 0.5625, 0.8665, 0.5833, 0.6335, 0.5833, 0.637, 0.5417, 0.863, 0.5417, 0.8652, 0.5625, 0.6348, 0.5625, 0.6417, 0.5208, 0.8583, 0.5208, 0.863, 0.5417, 0.637, 0.5417, 0.5611, 0.8021, 0.375, 0.8021, 0.375, 0.748, 0.5611, 0.748, 0.375, 0.02083, 0.5611, 0.02083, 0.5611, 0.04167, 0.375, 0.04167, 0.125, 0.7292, 0.375, 0.7292, 0.375, 0.7396, 0.125, 0.7396, 0.6442, 0.7396, 0.8558, 0.7396, 0.8547, 0.7402, 0.7926, 0.7448, 0.7074, 0.7448, 0.6453, 0.7402, 0.375, 0.5033, 0.5611, 0.5033, 0.5611, 0.5104, 0.375, 0.5104, 0.5611, 0.3066, 0.375, 0.3066, 0.375, 0.2467, 0.5611, 0.2467, 0.375, 0.5104, 0.5611, 0.5104, 0.5611, 0.5208, 0.375, 0.5208, 0.375, 0.3066, 0.5611, 0.3066, 0.5611, 0.4434, 0.375, 0.4434, 0.375, 0.0, 0.5611, 0.0, 0.5611, 0.001985, 0.375, 0.001985, 0.5611, 0.5033, 0.375, 0.5033, 0.375, 0.4434, 0.5611, 0.4434, 0.375, 0.8021, 0.5611, 0.8021, 0.5611, 0.9479, 0.375, 0.9479, 0.6508, 0.51, 0.7069, 0.5052, 0.7931, 0.5052, 0.8492, 0.51, 0.85, 0.5104, 0.65, 0.5104, 0.625, 0.01042, 0.625, 0.01794, 0.5611, 0.02083, 0.5611, 0.01042, 0.625, 0.02083, 0.625, 0.03854, 0.5611, 0.04167, 0.5611, 0.02083, 0.625, 0.04167, 0.625, 0.05995, 0.5611, 0.0625, 0.5611, 0.04167, 0.625, 0.0625, 0.625, 0.08174, 0.5611, 0.08333, 0.5611, 0.0625, 0.625, 0.08333, 0.625, 0.1034, 0.5611, 0.1042, 0.5611, 0.08333, 0.625, 0.1046, 0.625, 0.125, 0.5611, 0.125, 0.5611, 0.1042, 0.625, 0.1262, 0.625, 0.1458, 0.5611, 0.1458, 0.5611, 0.125, 0.625, 0.1476, 0.625, 0.1667, 0.5611, 0.1667, 0.5611, 0.1458, 0.625, 0.1689, 0.625, 0.1875, 0.5611, 0.1875, 0.5611, 0.1667, 0.625, 0.1902, 0.625, 0.2083, 0.5611, 0.2083, 0.5611, 0.1875, 0.625, 0.2114, 0.625, 0.2292, 0.5611, 0.2292, 0.5611, 0.2083, 0.65, 0.5104, 0.6417, 0.5208, 0.5611, 0.5208, 0.5611, 0.5104, 0.6417, 0.5208, 0.637, 0.5417, 0.5611, 0.5417, 0.5611, 0.5208, 0.637, 0.5417, 0.6348, 0.5625, 0.5611, 0.5625, 0.5611, 0.5417, 0.6348, 0.5625, 0.6335, 0.5833, 0.5611, 0.5833, 0.5611, 0.5625, 0.6335, 0.5833, 0.6328, 0.6042, 0.5611, 0.6042, 0.5611, 0.5833, 0.6328, 0.6042, 0.6324, 0.625, 0.5611, 0.625, 0.5611, 0.6042, 0.6324, 0.625, 0.6323, 0.6458, 0.5611, 0.6458, 0.5611, 0.625, 0.6323, 0.6458, 0.6326, 0.6667, 0.5611, 0.6667, 0.5611, 0.6458, 0.6326, 0.6667, 0.6332, 0.6875, 0.5611, 0.6875, 0.5611, 0.6667, 0.6332, 0.6875, 0.6347, 0.7083, 0.5611, 0.7083, 0.5611, 0.6875, 0.6347, 0.7083, 0.6381, 0.7292, 0.5611, 0.7292, 0.5611, 0.7083, 0.6381, 0.7292, 0.6442, 0.7396, 0.5611, 0.7396, 0.5611, 0.7292, 0.625, 0.2323, 0.625, 0.2396, 0.5611, 0.2396, 0.5611, 0.2292, 0.625, 0.2467, 0.625, 0.3037, 0.5611, 0.3066, 0.5611, 0.2467, 0.625, 0.4463, 0.625, 0.5033, 0.5611, 0.5033, 0.5611, 0.4434, 0.625, 0.3119, 0.625, 0.4381, 0.5611, 0.4434, 0.5611, 0.3066, 0.625, 0.2425, 0.625, 0.243, 0.5611, 0.2467, 0.5611, 0.2396, 0.5611, 0.5104, 0.5611, 0.5033, 0.6508, 0.51, 0.65, 0.5104, 0.625, 6.932e-05, 0.625, 0.001985, 0.5611, 0.001985, 0.5611, 0.0, 0.625, 0.748, 0.625, 0.8003, 0.5611, 0.8021, 0.5611, 0.748, 0.625, 0.007603, 0.625, 0.008291, 0.5611, 0.01042, 0.5611, 0.001985, 0.625, 0.8057, 0.625, 0.9443, 0.5611, 0.9479, 0.5611, 0.8021, 0.5611, 0.748, 0.5611, 0.7396, 0.6442, 0.7396, 0.6453, 0.7402, 0.6381, 0.7292, 0.8619, 0.7292, 0.8558, 0.7396, 0.6442, 0.7396])
me_cube_003.update()

# ---- objects
ob_cube = bpy.data.objects.new('Cube', me_cube_001)
ob_cobblestone___autumn = bpy.data.objects.new('Cobblestone___Autumn', None)
ob_cube_001 = bpy.data.objects.new('Cube.001', me_cube_002)
ob_cube_002 = bpy.data.objects.new('Cube.002', me_cube_003)

# ---- transforms, parenting, visibility, modifiers, constraints
ob_cube.location = (0.0, 0.0, 0.0)
_m = ob_cube.modifiers.new('Smooth by Angle', 'NODES')
_m.node_group = ng_smooth_by_angle
_m.use_pin_to_last = True
_m.show_group_selector = False
ob_cobblestone___autumn.location = (0.0, 0.0, 0.0)
ob_cobblestone___autumn.rotation_euler = (1.571, -0.0, 0.0)
ob_cobblestone___autumn.scale = (0.01, 0.01, 0.01)
ob_cobblestone___autumn.color = (0.8, 0.8, 0.8, 1.0)
ob_cube_001.location = (0.0, 0.0, 0.0)
ob_cube_002.location = (0.0, 0.0, 0.0)
_m = ob_cube_002.modifiers.new('Smooth by Angle', 'NODES')
_m.node_group = ng_smooth_by_angle
_m.use_pin_to_last = True
_m.show_group_selector = False

# ---- collection membership
col_collection.objects.link(ob_cube)
col_collection.objects.link(ob_cobblestone___autumn)
col_collection.objects.link(ob_cube_001)
col_collection.objects.link(ob_cube_002)

# ---- scene / render settings (as saved in the file)
scene.frame_start = 1; scene.frame_end = 250; scene.frame_set(1)
scene.render.engine = 'BLENDER_EEVEE_NEXT'
scene.render.fps = 25
bpy.context.view_layer.update()

# ---- added for rendering (the .blend has no active camera and no usable light): camera, sun
cam_auto = bpy.data.cameras.new('AutoCamera')
cam_auto.lens = 50.0
cam_auto.sensor_width = 36.0
cam_auto.clip_end = 1000.0
ob_auto_camera = bpy.data.objects.new('AutoCamera', cam_auto)
scene.collection.objects.link(ob_auto_camera)
ob_auto_camera.location = (0.735599, -0.875404, 0.626255)
ob_auto_camera.rotation_euler = (1.09748, -7.21219e-08, 0.694738)
scene.camera = ob_auto_camera
light_auto_sun = bpy.data.lights.new('AutoSun', 'SUN')
light_auto_sun.energy = 3.0
light_auto_sun.angle = 0.0523599
ob_auto_sun = bpy.data.objects.new('AutoSun', light_auto_sun)
scene.collection.objects.link(ob_auto_sun)
ob_auto_sun.rotation_euler = (0.872665, 0.174533, 0.523599)
bpy.context.view_layer.update()
